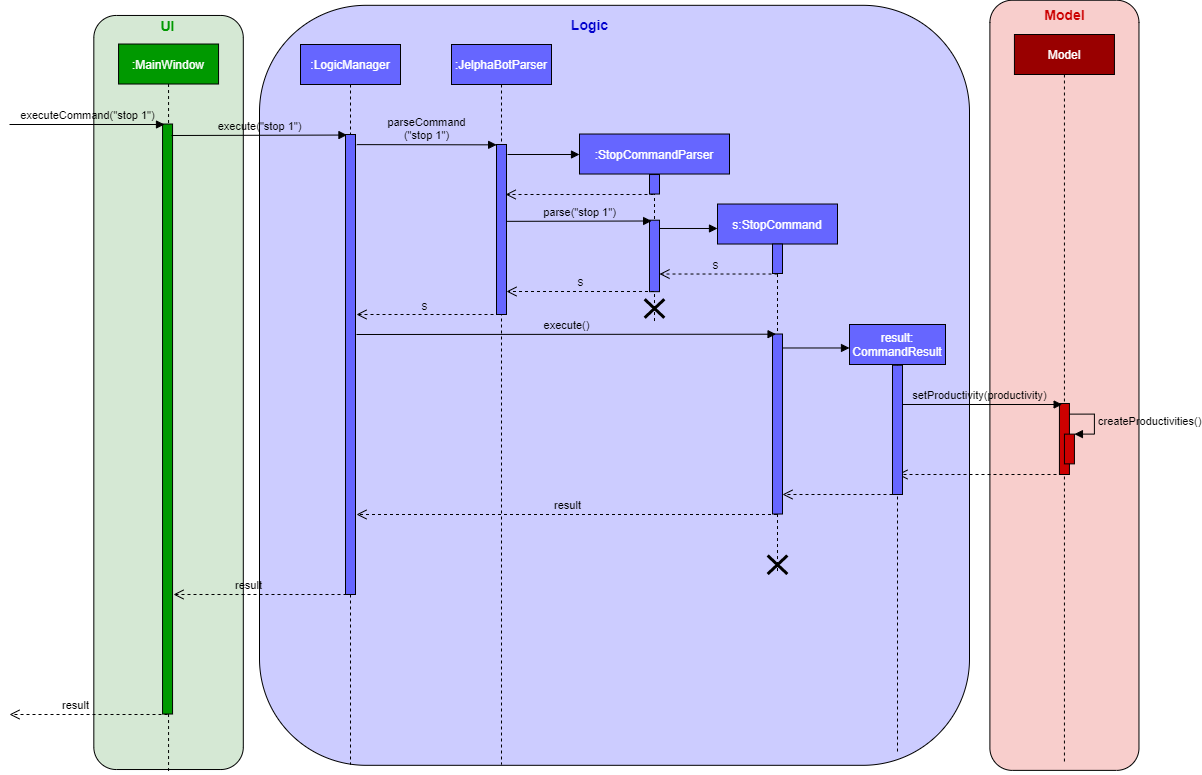

The diagram above was exported from draw.io. Its source (the exported page's mxGraphModel, read from the mxfile embedded in the PNG):
<mxGraphModel dx="1165" dy="512" grid="1" gridSize="10" guides="1" tooltips="1" connect="1" arrows="1" fold="1" page="1" pageScale="1" pageWidth="1100" pageHeight="850" background="#ffffff" math="0" shadow="0">
  <root>
    <mxCell id="0" />
    <mxCell id="1" parent="0" />
    <mxCell id="XIMg-hXaSXd9ASsC19z6-50" value="" style="rounded=1;whiteSpace=wrap;html=1;shadow=0;fillColor=#CCCCFF;" parent="1" vertex="1">
      <mxGeometry x="310" y="40.81" width="710" height="760" as="geometry" />
    </mxCell>
    <mxCell id="XIMg-hXaSXd9ASsC19z6-1" value="&lt;pre style=&quot;font-family: &amp;#34;consolas&amp;#34; ; font-size: 9.8pt&quot;&gt;&lt;br&gt;&lt;/pre&gt;" style="rounded=1;whiteSpace=wrap;html=1;shadow=0;rotation=-90;fillColor=#D5E8D4;" parent="1" vertex="1">
      <mxGeometry x="-157.97" y="353.25" width="754.06" height="149.48" as="geometry" />
    </mxCell>
    <mxCell id="XIMg-hXaSXd9ASsC19z6-4" value="&lt;font color=&quot;#ffffff&quot;&gt;:MainWindow&lt;/font&gt;" style="shape=umlLifeline;perimeter=lifelinePerimeter;whiteSpace=wrap;html=1;container=1;collapsible=0;recursiveResize=0;outlineConnect=0;shadow=0;fillColor=#009900;" parent="1" vertex="1">
      <mxGeometry x="169.06" y="79.52" width="100" height="730" as="geometry" />
    </mxCell>
    <mxCell id="jix2o3iZeE8gWeBcZTaS-13" value="" style="html=1;points=[];perimeter=orthogonalPerimeter;fillColor=#009900;" parent="XIMg-hXaSXd9ASsC19z6-4" vertex="1">
      <mxGeometry x="44" y="80" width="10" height="590" as="geometry" />
    </mxCell>
    <mxCell id="XIMg-hXaSXd9ASsC19z6-12" value="&lt;b&gt;&lt;font style=&quot;font-size: 14px&quot; color=&quot;#009900&quot;&gt;UI&lt;/font&gt;&lt;/b&gt;" style="text;html=1;align=center;verticalAlign=middle;resizable=0;points=[];autosize=1;" parent="1" vertex="1">
      <mxGeometry x="203" y="51" width="30" height="20" as="geometry" />
    </mxCell>
    <mxCell id="XIMg-hXaSXd9ASsC19z6-18" value="execute(&quot;stop 1&quot;)" style="html=1;verticalAlign=bottom;endArrow=block;fillColor=#4D9900;entryX=-0.055;entryY=0.001;entryDx=0;entryDy=0;entryPerimeter=0;labelBackgroundColor=none;" parent="1" edge="1">
      <mxGeometry width="80" relative="1" as="geometry">
        <mxPoint x="222" y="171" as="sourcePoint" />
        <mxPoint x="397.45000000000005" y="170.53999999999996" as="targetPoint" />
      </mxGeometry>
    </mxCell>
    <mxCell id="XIMg-hXaSXd9ASsC19z6-51" value="&lt;b&gt;&lt;font style=&quot;font-size: 14px&quot; color=&quot;#0000cc&quot;&gt;Logic&lt;/font&gt;&lt;/b&gt;" style="text;html=1;align=center;verticalAlign=middle;resizable=0;points=[];autosize=1;" parent="1" vertex="1">
      <mxGeometry x="615" y="50" width="50" height="20" as="geometry" />
    </mxCell>
    <mxCell id="bfJtrRkvlipkshoRrTFM-1" value="" style="group" parent="1" vertex="1" connectable="0">
      <mxGeometry x="346" y="80" width="100" height="720" as="geometry" />
    </mxCell>
    <mxCell id="XIMg-hXaSXd9ASsC19z6-17" value="&lt;font color=&quot;#ffffff&quot;&gt;:LogicManager&lt;/font&gt;" style="shape=umlLifeline;perimeter=lifelinePerimeter;whiteSpace=wrap;html=1;container=1;collapsible=0;recursiveResize=0;outlineConnect=0;shadow=0;fillColor=#6666FF;" parent="bfJtrRkvlipkshoRrTFM-1" vertex="1">
      <mxGeometry x="5" width="100" height="720" as="geometry" />
    </mxCell>
    <mxCell id="XIMg-hXaSXd9ASsC19z6-19" value="" style="html=1;points=[];perimeter=orthogonalPerimeter;shadow=0;fillColor=#6666FF;" parent="bfJtrRkvlipkshoRrTFM-1" vertex="1">
      <mxGeometry x="50" y="90" width="10" height="460" as="geometry" />
    </mxCell>
    <mxCell id="XIMg-hXaSXd9ASsC19z6-21" value="&lt;font color=&quot;#ffffff&quot;&gt;:JelphaBotParser&lt;/font&gt;" style="shape=umlLifeline;perimeter=lifelinePerimeter;whiteSpace=wrap;html=1;container=1;collapsible=0;recursiveResize=0;outlineConnect=0;shadow=0;fillColor=#6666FF;" parent="1" vertex="1">
      <mxGeometry x="502" y="80" width="100" height="720" as="geometry" />
    </mxCell>
    <mxCell id="XIMg-hXaSXd9ASsC19z6-22" value="" style="html=1;points=[];perimeter=orthogonalPerimeter;shadow=0;fillColor=#6666FF;" parent="XIMg-hXaSXd9ASsC19z6-21" vertex="1">
      <mxGeometry x="45" y="100" width="10" height="170" as="geometry" />
    </mxCell>
    <mxCell id="XIMg-hXaSXd9ASsC19z6-43" value="result" style="html=1;verticalAlign=bottom;endArrow=open;dashed=1;endSize=8;fillColor=#4D9900;labelBackgroundColor=none;" parent="XIMg-hXaSXd9ASsC19z6-21" source="XIMg-hXaSXd9ASsC19z6-39" edge="1">
      <mxGeometry relative="1" as="geometry">
        <mxPoint x="304.67999999999995" y="470" as="sourcePoint" />
        <mxPoint x="-94.99647058823535" y="470" as="targetPoint" />
      </mxGeometry>
    </mxCell>
    <mxCell id="XIMg-hXaSXd9ASsC19z6-25" value="&lt;font color=&quot;#ffffff&quot;&gt;:StopCommandParser&lt;/font&gt;" style="shape=umlLifeline;perimeter=lifelinePerimeter;whiteSpace=wrap;html=1;container=1;collapsible=0;recursiveResize=0;outlineConnect=0;shadow=0;fillColor=#6666FF;" parent="1" vertex="1">
      <mxGeometry x="630" y="169.52" width="150" height="189" as="geometry" />
    </mxCell>
    <mxCell id="rAE_YSj3iSmCbLVXmPXD-4" value="" style="html=1;points=[];perimeter=orthogonalPerimeter;shadow=0;fillColor=#6666FF;" parent="XIMg-hXaSXd9ASsC19z6-25" vertex="1">
      <mxGeometry x="70" y="40.52" width="10" height="19.48" as="geometry" />
    </mxCell>
    <mxCell id="bfJtrRkvlipkshoRrTFM-16" value="" style="group" parent="XIMg-hXaSXd9ASsC19z6-25" vertex="1" connectable="0">
      <mxGeometry x="70" y="110" width="10" height="79" as="geometry" />
    </mxCell>
    <mxCell id="bfJtrRkvlipkshoRrTFM-15" value="" style="group" parent="bfJtrRkvlipkshoRrTFM-16" vertex="1" connectable="0">
      <mxGeometry y="-23.819095477386934" width="10" height="83.07306532663316" as="geometry" />
    </mxCell>
    <mxCell id="XIMg-hXaSXd9ASsC19z6-32" value="&lt;span style=&quot;color: rgba(0 , 0 , 0 , 0) ; font-family: monospace ; font-size: 0px&quot;&gt;%3CmxGraphModel%3E%3Croot%3E%3CmxCell%20id%3D%220%22%2F%3E%3CmxCell%20id%3D%221%22%20parent%3D%220%22%2F%3E%3CmxCell%20id%3D%222%22%20value%3D%22%22%20style%3D%22shape%3DumlDestroy%3BwhiteSpace%3Dwrap%3Bhtml%3D1%3BstrokeWidth%3D3%3BfillColor%3D%23ffffff%3B%22%20vertex%3D%221%22%20parent%3D%221%22%3E%3CmxGeometry%20x%3D%22562%22%20y%3D%22420%22%20width%3D%2230%22%20height%3D%2230%22%20as%3D%22geometry%22%2F%3E%3C%2FmxCell%3E%3C%2Froot%3E%3C%2FmxGraphModel%3E&lt;/span&gt;" style="html=1;points=[];perimeter=orthogonalPerimeter;shadow=0;fillColor=#6666FF;" parent="bfJtrRkvlipkshoRrTFM-15" vertex="1">
      <mxGeometry width="10" height="71.4572864321608" as="geometry" />
    </mxCell>
    <mxCell id="bfJtrRkvlipkshoRrTFM-5" value="parse(&quot;stop 1&quot;)" style="html=1;verticalAlign=bottom;endArrow=block;fillColor=#4D9900;labelBackgroundColor=none;entryX=0.212;entryY=0.011;entryDx=0;entryDy=0;entryPerimeter=0;exitX=0.993;exitY=0.452;exitDx=0;exitDy=0;exitPerimeter=0;" parent="1" source="XIMg-hXaSXd9ASsC19z6-22" target="XIMg-hXaSXd9ASsC19z6-32" edge="1">
      <mxGeometry width="80" relative="1" as="geometry">
        <mxPoint x="557" y="242" as="sourcePoint" />
        <mxPoint x="682" y="240" as="targetPoint" />
        <Array as="points" />
      </mxGeometry>
    </mxCell>
    <mxCell id="bfJtrRkvlipkshoRrTFM-6" value="" style="group" parent="1" vertex="1" connectable="0">
      <mxGeometry x="768" y="239.52" width="120" height="570" as="geometry" />
    </mxCell>
    <mxCell id="XIMg-hXaSXd9ASsC19z6-39" value="&lt;font color=&quot;#ffffff&quot;&gt;s:StopCommand&lt;/font&gt;" style="shape=umlLifeline;perimeter=lifelinePerimeter;whiteSpace=wrap;html=1;container=1;collapsible=0;recursiveResize=0;outlineConnect=0;shadow=0;fillColor=#6666FF;" parent="bfJtrRkvlipkshoRrTFM-6" vertex="1">
      <mxGeometry width="120" height="370" as="geometry" />
    </mxCell>
    <mxCell id="bfJtrRkvlipkshoRrTFM-24" value="" style="group" parent="XIMg-hXaSXd9ASsC19z6-39" vertex="1" connectable="0">
      <mxGeometry x="55" y="130" width="10" height="180" as="geometry" />
    </mxCell>
    <mxCell id="bfJtrRkvlipkshoRrTFM-25" value="&lt;span style=&quot;color: rgba(0 , 0 , 0 , 0) ; font-family: monospace ; font-size: 0px&quot;&gt;%3CmxGraphModel%3E%3Croot%3E%3CmxCell%20id%3D%220%22%2F%3E%3CmxCell%20id%3D%221%22%20parent%3D%220%22%2F%3E%3CmxCell%20id%3D%222%22%20value%3D%22%22%20style%3D%22shape%3DumlDestroy%3BwhiteSpace%3Dwrap%3Bhtml%3D1%3BstrokeWidth%3D3%3BfillColor%3D%23ffffff%3B%22%20vertex%3D%221%22%20parent%3D%221%22%3E%3CmxGeometry%20x%3D%22562%22%20y%3D%22420%22%20width%3D%2230%22%20height%3D%2230%22%20as%3D%22geometry%22%2F%3E%3C%2FmxCell%3E%3C%2Froot%3E%3C%2FmxGraphModel%3E&lt;/span&gt;" style="html=1;points=[];perimeter=orthogonalPerimeter;shadow=0;fillColor=#6666FF;" parent="bfJtrRkvlipkshoRrTFM-24" vertex="1">
      <mxGeometry width="10" height="179.99999999999997" as="geometry" />
    </mxCell>
    <mxCell id="bfJtrRkvlipkshoRrTFM-37" value="" style="shape=umlDestroy;whiteSpace=wrap;html=1;strokeWidth=3;fillColor=#ffffff;" parent="XIMg-hXaSXd9ASsC19z6-39" vertex="1">
      <mxGeometry x="50.139999999999986" y="351.5" width="19.73" height="18.5" as="geometry" />
    </mxCell>
    <mxCell id="XIMg-hXaSXd9ASsC19z6-40" value="" style="html=1;points=[];perimeter=orthogonalPerimeter;shadow=0;fillColor=#6666FF;" parent="XIMg-hXaSXd9ASsC19z6-39" vertex="1">
      <mxGeometry x="55" y="40" width="10" height="29.48" as="geometry" />
    </mxCell>
    <mxCell id="XIMg-hXaSXd9ASsC19z6-38" value="" style="html=1;verticalAlign=bottom;endArrow=block;fillColor=#4D9900;" parent="bfJtrRkvlipkshoRrTFM-6" edge="1">
      <mxGeometry width="80" relative="1" as="geometry">
        <mxPoint x="-58" y="24.473684210526315" as="sourcePoint" />
        <mxPoint y="24.473684210526315" as="targetPoint" />
      </mxGeometry>
    </mxCell>
    <mxCell id="bfJtrRkvlipkshoRrTFM-7" value="" style="html=1;verticalAlign=bottom;endArrow=open;dashed=1;endSize=8;fillColor=#4D9900;" parent="1" edge="1">
      <mxGeometry relative="1" as="geometry">
        <mxPoint x="828" y="309.52" as="sourcePoint" />
        <mxPoint x="710" y="309.52" as="targetPoint" />
      </mxGeometry>
    </mxCell>
    <mxCell id="bfJtrRkvlipkshoRrTFM-8" value="s" style="text;html=1;align=center;verticalAlign=middle;resizable=0;points=[];labelBackgroundColor=none;" parent="bfJtrRkvlipkshoRrTFM-7" vertex="1" connectable="0">
      <mxGeometry x="0.0685" y="-1" relative="1" as="geometry">
        <mxPoint y="-9" as="offset" />
      </mxGeometry>
    </mxCell>
    <mxCell id="bfJtrRkvlipkshoRrTFM-9" value="" style="html=1;verticalAlign=bottom;endArrow=open;dashed=1;endSize=8;fillColor=#4D9900;" parent="1" edge="1">
      <mxGeometry relative="1" as="geometry">
        <mxPoint x="704.5" y="327" as="sourcePoint" />
        <mxPoint x="557" y="327" as="targetPoint" />
      </mxGeometry>
    </mxCell>
    <mxCell id="bfJtrRkvlipkshoRrTFM-10" value="s" style="text;html=1;align=center;verticalAlign=middle;resizable=0;points=[];labelBackgroundColor=none;" parent="bfJtrRkvlipkshoRrTFM-9" vertex="1" connectable="0">
      <mxGeometry x="0.0685" y="-1" relative="1" as="geometry">
        <mxPoint x="4.5" y="-9.98" as="offset" />
      </mxGeometry>
    </mxCell>
    <mxCell id="XIMg-hXaSXd9ASsC19z6-20" value="parseCommand&lt;br&gt;(&quot;stop 1&quot;)" style="html=1;verticalAlign=bottom;endArrow=block;fillColor=none;entryX=-0.086;entryY=0.002;entryDx=0;entryDy=0;entryPerimeter=0;labelBackgroundColor=none;exitX=1.13;exitY=0.022;exitDx=0;exitDy=0;exitPerimeter=0;" parent="1" source="XIMg-hXaSXd9ASsC19z6-19" edge="1">
      <mxGeometry width="80" relative="1" as="geometry">
        <mxPoint x="409" y="180" as="sourcePoint" />
        <mxPoint x="547.1400000000001" y="180.34000000000003" as="targetPoint" />
        <Array as="points" />
      </mxGeometry>
    </mxCell>
    <mxCell id="bfJtrRkvlipkshoRrTFM-21" value="" style="shape=umlDestroy;whiteSpace=wrap;html=1;strokeWidth=3;fillColor=#ffffff;" parent="1" vertex="1">
      <mxGeometry x="695.13" y="334.75" width="19.73" height="18.5" as="geometry" />
    </mxCell>
    <mxCell id="bfJtrRkvlipkshoRrTFM-26" value="" style="html=1;verticalAlign=bottom;endArrow=open;dashed=1;endSize=8;fillColor=#4D9900;exitX=0.3;exitY=1;exitDx=0;exitDy=0;exitPerimeter=0;" parent="1" source="XIMg-hXaSXd9ASsC19z6-22" edge="1">
      <mxGeometry relative="1" as="geometry">
        <mxPoint x="542" y="349.5" as="sourcePoint" />
        <mxPoint x="407" y="350" as="targetPoint" />
      </mxGeometry>
    </mxCell>
    <mxCell id="bfJtrRkvlipkshoRrTFM-27" value="s" style="text;html=1;align=center;verticalAlign=middle;resizable=0;points=[];labelBackgroundColor=none;" parent="bfJtrRkvlipkshoRrTFM-26" vertex="1" connectable="0">
      <mxGeometry x="0.0685" y="-1" relative="1" as="geometry">
        <mxPoint y="-9" as="offset" />
      </mxGeometry>
    </mxCell>
    <mxCell id="bfJtrRkvlipkshoRrTFM-28" value="execute()" style="html=1;verticalAlign=bottom;endArrow=block;fillColor=#4D9900;labelBackgroundColor=none;entryX=0.356;entryY=0.001;entryDx=0;entryDy=0;entryPerimeter=0;" parent="1" target="bfJtrRkvlipkshoRrTFM-25" edge="1">
      <mxGeometry width="80" relative="1" as="geometry">
        <mxPoint x="407" y="370" as="sourcePoint" />
        <mxPoint x="804" y="379" as="targetPoint" />
      </mxGeometry>
    </mxCell>
    <mxCell id="bfJtrRkvlipkshoRrTFM-29" value="" style="group" parent="1" vertex="1" connectable="0">
      <mxGeometry x="930" y="360" width="96" height="437" as="geometry" />
    </mxCell>
    <mxCell id="bfJtrRkvlipkshoRrTFM-34" value="" style="html=1;verticalAlign=bottom;endArrow=block;fillColor=#4D9900;" parent="bfJtrRkvlipkshoRrTFM-29" source="bfJtrRkvlipkshoRrTFM-25" edge="1">
      <mxGeometry width="80" relative="1" as="geometry">
        <mxPoint x="-50" y="23.480000000000018" as="sourcePoint" />
        <mxPoint x="-30" y="23.480000000000018" as="targetPoint" />
      </mxGeometry>
    </mxCell>
    <mxCell id="bfJtrRkvlipkshoRrTFM-35" value="" style="html=1;verticalAlign=bottom;endArrow=open;dashed=1;endSize=8;fillColor=#4D9900;" parent="1" edge="1">
      <mxGeometry relative="1" as="geometry">
        <mxPoint x="943" y="530" as="sourcePoint" />
        <mxPoint x="833" y="530" as="targetPoint" />
      </mxGeometry>
    </mxCell>
    <mxCell id="bfJtrRkvlipkshoRrTFM-41" value="result" style="html=1;verticalAlign=bottom;endArrow=open;dashed=1;endSize=8;fillColor=#4D9900;labelBackgroundColor=none;" parent="1" edge="1">
      <mxGeometry x="0.131" relative="1" as="geometry">
        <mxPoint x="397" y="630" as="sourcePoint" />
        <mxPoint x="224.00352941176465" y="630" as="targetPoint" />
        <mxPoint as="offset" />
      </mxGeometry>
    </mxCell>
    <mxCell id="jix2o3iZeE8gWeBcZTaS-1" value="&lt;pre style=&quot;font-family: &amp;#34;consolas&amp;#34; ; font-size: 9.8pt&quot;&gt;&lt;br&gt;&lt;/pre&gt;" style="rounded=1;whiteSpace=wrap;html=1;shadow=0;rotation=-90;fillColor=#f8cecc;strokeColor=#000000;" parent="1" vertex="1">
      <mxGeometry x="729.87" y="346.28" width="770.13" height="149.07" as="geometry" />
    </mxCell>
    <mxCell id="jix2o3iZeE8gWeBcZTaS-2" value="&lt;font color=&quot;#ffffff&quot;&gt;Model&lt;/font&gt;" style="shape=umlLifeline;perimeter=lifelinePerimeter;whiteSpace=wrap;html=1;container=1;collapsible=0;recursiveResize=0;outlineConnect=0;shadow=0;fillColor=#990000;" parent="1" vertex="1">
      <mxGeometry x="1064.93" y="70" width="100" height="730" as="geometry" />
    </mxCell>
    <mxCell id="jix2o3iZeE8gWeBcZTaS-3" value="" style="html=1;points=[];perimeter=orthogonalPerimeter;fillColor=#CC0000;" parent="jix2o3iZeE8gWeBcZTaS-2" vertex="1">
      <mxGeometry x="45" y="368.98" width="10" height="71.02" as="geometry" />
    </mxCell>
    <mxCell id="jix2o3iZeE8gWeBcZTaS-21" value="" style="html=1;points=[];perimeter=orthogonalPerimeter;fillColor=#CC0000;strokeColor=#000000;" parent="jix2o3iZeE8gWeBcZTaS-2" vertex="1">
      <mxGeometry x="50" y="399.62" width="10" height="29.75" as="geometry" />
    </mxCell>
    <mxCell id="jix2o3iZeE8gWeBcZTaS-22" value="createProductivities()" style="edgeStyle=orthogonalEdgeStyle;html=1;align=left;spacingLeft=2;endArrow=block;rounded=0;entryX=1;entryY=0;labelBackgroundColor=none;" parent="jix2o3iZeE8gWeBcZTaS-2" target="jix2o3iZeE8gWeBcZTaS-21" edge="1">
      <mxGeometry relative="1" as="geometry">
        <mxPoint x="55" y="379.62" as="sourcePoint" />
        <Array as="points">
          <mxPoint x="80" y="379.62" />
        </Array>
      </mxGeometry>
    </mxCell>
    <mxCell id="jix2o3iZeE8gWeBcZTaS-14" value="result" style="html=1;verticalAlign=bottom;endArrow=open;dashed=1;endSize=8;fillColor=#4D9900;labelBackgroundColor=none;" parent="1" edge="1">
      <mxGeometry x="0.1667" relative="1" as="geometry">
        <mxPoint x="218" y="750" as="sourcePoint" />
        <mxPoint x="60" y="750" as="targetPoint" />
        <mxPoint as="offset" />
      </mxGeometry>
    </mxCell>
    <mxCell id="jix2o3iZeE8gWeBcZTaS-17" value="setProductivity(productivity)" style="html=1;verticalAlign=bottom;endArrow=block;entryX=0.471;entryY=0.001;entryDx=0;entryDy=0;entryPerimeter=0;labelBackgroundColor=none;" parent="1" edge="1">
      <mxGeometry width="80" relative="1" as="geometry">
        <mxPoint x="948" y="440" as="sourcePoint" />
        <mxPoint x="1112.6400000000003" y="440.00102000000004" as="targetPoint" />
      </mxGeometry>
    </mxCell>
    <mxCell id="jix2o3iZeE8gWeBcZTaS-24" value="" style="html=1;verticalAlign=bottom;endArrow=open;dashed=1;endSize=8;" parent="1" edge="1">
      <mxGeometry relative="1" as="geometry">
        <mxPoint x="1113" y="510" as="sourcePoint" />
        <mxPoint x="948" y="510" as="targetPoint" />
      </mxGeometry>
    </mxCell>
    <mxCell id="wzlNA1SB05Lc95EXIzfR-1" value="&lt;b&gt;&lt;font color=&quot;#cc0000&quot; style=&quot;font-size: 14px&quot;&gt;Model&lt;/font&gt;&lt;/b&gt;" style="text;html=1;align=center;verticalAlign=middle;resizable=0;points=[];autosize=1;" parent="1" vertex="1">
      <mxGeometry x="1084.93" y="40.480000000000004" width="60" height="20" as="geometry" />
    </mxCell>
    <mxCell id="XIMg-hXaSXd9ASsC19z6-6" value="executeCommand(&quot;stop 1&quot;)" style="html=1;verticalAlign=bottom;endArrow=block;fillColor=#4D9900;labelBackgroundColor=none;" parent="1" edge="1">
      <mxGeometry width="80" relative="1" as="geometry">
        <mxPoint x="60" y="160" as="sourcePoint" />
        <mxPoint x="215" y="160" as="targetPoint" />
      </mxGeometry>
    </mxCell>
    <mxCell id="rAE_YSj3iSmCbLVXmPXD-2" value="" style="html=1;verticalAlign=bottom;endArrow=block;fillColor=#4D9900;labelBackgroundColor=none;" parent="1" edge="1">
      <mxGeometry width="80" relative="1" as="geometry">
        <mxPoint x="558" y="190" as="sourcePoint" />
        <mxPoint x="630" y="190" as="targetPoint" />
        <Array as="points" />
      </mxGeometry>
    </mxCell>
    <mxCell id="rAE_YSj3iSmCbLVXmPXD-6" value="" style="html=1;verticalAlign=bottom;endArrow=open;dashed=1;endSize=8;fillColor=#4D9900;" parent="1" edge="1">
      <mxGeometry relative="1" as="geometry">
        <mxPoint x="704" y="230" as="sourcePoint" />
        <mxPoint x="556.13" y="230" as="targetPoint" />
      </mxGeometry>
    </mxCell>
    <mxCell id="rAE_YSj3iSmCbLVXmPXD-7" value="&lt;br&gt;" style="text;html=1;align=center;verticalAlign=middle;resizable=0;points=[];labelBackgroundColor=none;" parent="rAE_YSj3iSmCbLVXmPXD-6" vertex="1" connectable="0">
      <mxGeometry x="0.0685" y="-1" relative="1" as="geometry">
        <mxPoint y="-9" as="offset" />
      </mxGeometry>
    </mxCell>
    <mxCell id="bfJtrRkvlipkshoRrTFM-30" value="&lt;font color=&quot;#ffffff&quot;&gt;result:&lt;br&gt;CommandResult&lt;/font&gt;" style="shape=umlLifeline;perimeter=lifelinePerimeter;whiteSpace=wrap;html=1;container=1;collapsible=0;recursiveResize=0;outlineConnect=0;shadow=0;fillColor=#6666FF;" parent="1" vertex="1">
      <mxGeometry x="900" y="360" width="96" height="430" as="geometry" />
    </mxCell>
    <mxCell id="bfJtrRkvlipkshoRrTFM-31" value="" style="html=1;points=[];perimeter=orthogonalPerimeter;shadow=0;fillColor=#6666FF;" parent="bfJtrRkvlipkshoRrTFM-30" vertex="1">
      <mxGeometry x="43" y="40.72" width="10" height="129.28" as="geometry" />
    </mxCell>
  </root>
</mxGraphModel>